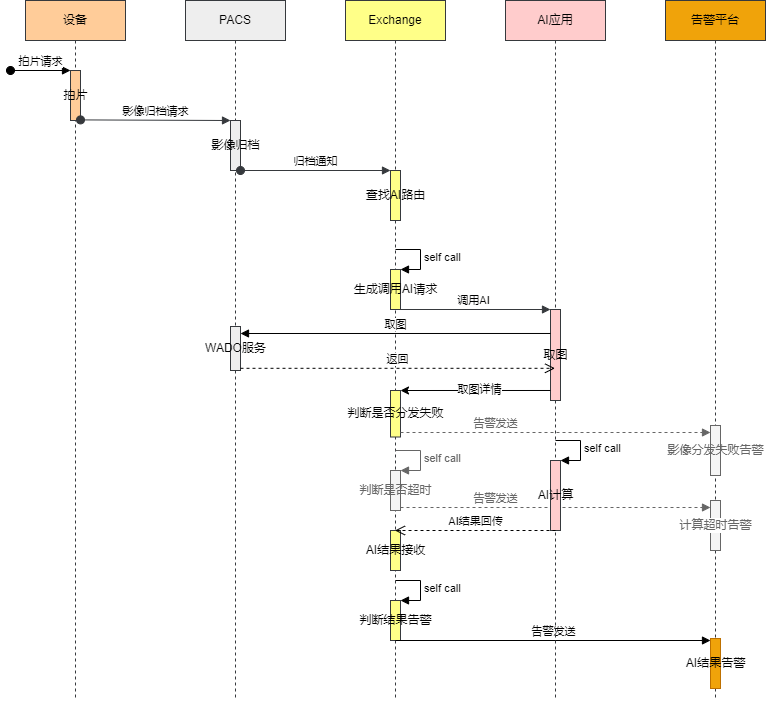

The diagram above was exported from draw.io. Its source (the exported page's mxGraphModel, read from the mxfile embedded in the PNG):
<mxGraphModel dx="830" dy="422" grid="1" gridSize="10" guides="1" tooltips="1" connect="1" arrows="1" fold="1" page="1" pageScale="1" pageWidth="1169" pageHeight="827" math="0" shadow="0">
  <root>
    <mxCell id="0" />
    <mxCell id="1" parent="0" />
    <mxCell id="fTsOIDBZWbof6adspIxP-32" value="告警发送" style="html=1;verticalAlign=bottom;endArrow=block;fontColor=#666666;entryX=0;entryY=0.16;entryDx=0;entryDy=0;entryPerimeter=0;fillColor=#f5f5f5;strokeColor=#666666;dashed=1;" parent="1" edge="1">
      <mxGeometry x="-0.3871" width="80" relative="1" as="geometry">
        <mxPoint x="455" y="547" as="sourcePoint" />
        <mxPoint x="765" y="547" as="targetPoint" />
        <mxPoint as="offset" />
      </mxGeometry>
    </mxCell>
    <mxCell id="aBzcKglwRIKpx2y4zCKN-1" value="设备" style="shape=umlLifeline;perimeter=lifelinePerimeter;whiteSpace=wrap;html=1;container=1;collapsible=0;recursiveResize=0;outlineConnect=0;fillColor=#ffcc99;strokeColor=#36393d;" parent="1" vertex="1">
      <mxGeometry x="80" y="40" width="100" height="700" as="geometry" />
    </mxCell>
    <mxCell id="aBzcKglwRIKpx2y4zCKN-8" value="拍片" style="html=1;points=[];perimeter=orthogonalPerimeter;fillColor=#ffcc99;strokeColor=#36393d;" parent="aBzcKglwRIKpx2y4zCKN-1" vertex="1">
      <mxGeometry x="45" y="70" width="10" height="50" as="geometry" />
    </mxCell>
    <mxCell id="aBzcKglwRIKpx2y4zCKN-9" value="拍片请求" style="html=1;verticalAlign=bottom;startArrow=oval;endArrow=block;startSize=8;rounded=0;" parent="aBzcKglwRIKpx2y4zCKN-1" target="aBzcKglwRIKpx2y4zCKN-8" edge="1">
      <mxGeometry relative="1" as="geometry">
        <mxPoint x="-15" y="70" as="sourcePoint" />
      </mxGeometry>
    </mxCell>
    <mxCell id="aBzcKglwRIKpx2y4zCKN-3" value="PACS" style="shape=umlLifeline;perimeter=lifelinePerimeter;whiteSpace=wrap;html=1;container=1;collapsible=0;recursiveResize=0;outlineConnect=0;fillColor=#eeeeee;strokeColor=#36393d;" parent="1" vertex="1">
      <mxGeometry x="240" y="40" width="100" height="700" as="geometry" />
    </mxCell>
    <mxCell id="aBzcKglwRIKpx2y4zCKN-10" value="影像归档" style="html=1;points=[];perimeter=orthogonalPerimeter;fillColor=#eeeeee;strokeColor=#36393d;" parent="aBzcKglwRIKpx2y4zCKN-3" vertex="1">
      <mxGeometry x="45" y="120" width="10" height="50" as="geometry" />
    </mxCell>
    <mxCell id="aBzcKglwRIKpx2y4zCKN-21" value="WADO服务" style="html=1;points=[];perimeter=orthogonalPerimeter;fillColor=#eeeeee;strokeColor=#36393d;" parent="aBzcKglwRIKpx2y4zCKN-3" vertex="1">
      <mxGeometry x="45" y="326" width="10" height="44" as="geometry" />
    </mxCell>
    <mxCell id="aBzcKglwRIKpx2y4zCKN-4" value="Exchange" style="shape=umlLifeline;perimeter=lifelinePerimeter;whiteSpace=wrap;html=1;container=1;collapsible=0;recursiveResize=0;outlineConnect=0;fillColor=#ffff88;strokeColor=#36393d;" parent="1" vertex="1">
      <mxGeometry x="400" y="40" width="100" height="700" as="geometry" />
    </mxCell>
    <mxCell id="aBzcKglwRIKpx2y4zCKN-12" value="查找AI路由" style="html=1;points=[];perimeter=orthogonalPerimeter;fillColor=#ffff88;strokeColor=#36393d;" parent="aBzcKglwRIKpx2y4zCKN-4" vertex="1">
      <mxGeometry x="45" y="170" width="10" height="50" as="geometry" />
    </mxCell>
    <mxCell id="aBzcKglwRIKpx2y4zCKN-36" value="生成调用AI请求" style="html=1;points=[];perimeter=orthogonalPerimeter;fillColor=#ffff88;strokeColor=#36393d;" parent="aBzcKglwRIKpx2y4zCKN-4" vertex="1">
      <mxGeometry x="45" y="269" width="10" height="40" as="geometry" />
    </mxCell>
    <mxCell id="aBzcKglwRIKpx2y4zCKN-37" value="self call" style="edgeStyle=orthogonalEdgeStyle;html=1;align=left;spacingLeft=2;endArrow=block;rounded=0;entryX=1;entryY=0;" parent="aBzcKglwRIKpx2y4zCKN-4" target="aBzcKglwRIKpx2y4zCKN-36" edge="1">
      <mxGeometry relative="1" as="geometry">
        <mxPoint x="50" y="249" as="sourcePoint" />
        <Array as="points">
          <mxPoint x="75" y="249" />
        </Array>
      </mxGeometry>
    </mxCell>
    <mxCell id="aBzcKglwRIKpx2y4zCKN-43" value="AI结果接收" style="html=1;points=[];perimeter=orthogonalPerimeter;fillColor=#ffff88;strokeColor=#36393d;" parent="aBzcKglwRIKpx2y4zCKN-4" vertex="1">
      <mxGeometry x="45" y="530" width="10" height="40" as="geometry" />
    </mxCell>
    <mxCell id="fTsOIDBZWbof6adspIxP-12" value="判断结果告警" style="html=1;points=[];perimeter=orthogonalPerimeter;fillColor=#ffff88;strokeColor=#36393d;" parent="aBzcKglwRIKpx2y4zCKN-4" vertex="1">
      <mxGeometry x="45" y="600" width="10" height="40" as="geometry" />
    </mxCell>
    <mxCell id="fTsOIDBZWbof6adspIxP-13" value="self call" style="edgeStyle=orthogonalEdgeStyle;html=1;align=left;spacingLeft=2;endArrow=block;rounded=0;entryX=1;entryY=0;" parent="aBzcKglwRIKpx2y4zCKN-4" target="fTsOIDBZWbof6adspIxP-12" edge="1">
      <mxGeometry relative="1" as="geometry">
        <mxPoint x="50" y="580" as="sourcePoint" />
        <Array as="points">
          <mxPoint x="75" y="580" />
        </Array>
      </mxGeometry>
    </mxCell>
    <mxCell id="fTsOIDBZWbof6adspIxP-16" value="告警发送" style="html=1;verticalAlign=bottom;endArrow=block;entryX=0;entryY=0.04;entryDx=0;entryDy=0;entryPerimeter=0;" parent="aBzcKglwRIKpx2y4zCKN-4" target="fTsOIDBZWbof6adspIxP-17" edge="1">
      <mxGeometry width="80" relative="1" as="geometry">
        <mxPoint x="50" y="640" as="sourcePoint" />
        <mxPoint x="130" y="640" as="targetPoint" />
      </mxGeometry>
    </mxCell>
    <mxCell id="fTsOIDBZWbof6adspIxP-22" value="&lt;font color=&quot;#000000&quot;&gt;判断是否分发失败&lt;/font&gt;" style="html=1;points=[];perimeter=orthogonalPerimeter;fontColor=#666666;strokeColor=#36393D;fillColor=#FFFF88;" parent="aBzcKglwRIKpx2y4zCKN-4" vertex="1">
      <mxGeometry x="45" y="390" width="10" height="46.5" as="geometry" />
    </mxCell>
    <mxCell id="fTsOIDBZWbof6adspIxP-29" value="判断是否超时" style="html=1;points=[];perimeter=orthogonalPerimeter;fillColor=#f5f5f5;strokeColor=#666666;fontColor=#666666;" parent="aBzcKglwRIKpx2y4zCKN-4" vertex="1">
      <mxGeometry x="45" y="470" width="10" height="40" as="geometry" />
    </mxCell>
    <mxCell id="fTsOIDBZWbof6adspIxP-30" value="self call" style="edgeStyle=orthogonalEdgeStyle;html=1;align=left;spacingLeft=2;endArrow=block;rounded=0;entryX=1;entryY=0;fontColor=#666666;fillColor=#f5f5f5;strokeColor=#666666;" parent="aBzcKglwRIKpx2y4zCKN-4" target="fTsOIDBZWbof6adspIxP-29" edge="1">
      <mxGeometry relative="1" as="geometry">
        <mxPoint x="50" y="450" as="sourcePoint" />
        <Array as="points">
          <mxPoint x="75" y="450" />
        </Array>
      </mxGeometry>
    </mxCell>
    <mxCell id="fTsOIDBZWbof6adspIxP-24" value="告警发送" style="html=1;verticalAlign=bottom;endArrow=block;fontColor=#666666;entryX=0;entryY=0.16;entryDx=0;entryDy=0;entryPerimeter=0;fillColor=#f5f5f5;strokeColor=#666666;dashed=1;" parent="aBzcKglwRIKpx2y4zCKN-4" edge="1">
      <mxGeometry x="-0.3871" width="80" relative="1" as="geometry">
        <mxPoint x="55" y="432" as="sourcePoint" />
        <mxPoint x="365" y="432" as="targetPoint" />
        <mxPoint as="offset" />
      </mxGeometry>
    </mxCell>
    <mxCell id="aBzcKglwRIKpx2y4zCKN-5" value="AI应用" style="shape=umlLifeline;perimeter=lifelinePerimeter;whiteSpace=wrap;html=1;container=1;collapsible=0;recursiveResize=0;outlineConnect=0;fillColor=#ffcccc;strokeColor=#36393d;" parent="1" vertex="1">
      <mxGeometry x="560" y="40" width="100" height="700" as="geometry" />
    </mxCell>
    <mxCell id="aBzcKglwRIKpx2y4zCKN-38" value="AI计算" style="html=1;points=[];perimeter=orthogonalPerimeter;fillColor=#ffcccc;strokeColor=#36393d;" parent="aBzcKglwRIKpx2y4zCKN-5" vertex="1">
      <mxGeometry x="45" y="460" width="10" height="70" as="geometry" />
    </mxCell>
    <mxCell id="aBzcKglwRIKpx2y4zCKN-39" value="self call" style="edgeStyle=orthogonalEdgeStyle;html=1;align=left;spacingLeft=2;endArrow=block;rounded=0;entryX=1;entryY=0;" parent="aBzcKglwRIKpx2y4zCKN-5" target="aBzcKglwRIKpx2y4zCKN-38" edge="1">
      <mxGeometry relative="1" as="geometry">
        <mxPoint x="50" y="440" as="sourcePoint" />
        <Array as="points">
          <mxPoint x="75" y="440" />
        </Array>
      </mxGeometry>
    </mxCell>
    <mxCell id="aBzcKglwRIKpx2y4zCKN-18" value="取图" style="html=1;points=[];perimeter=orthogonalPerimeter;fillColor=#ffcccc;strokeColor=#36393d;" parent="aBzcKglwRIKpx2y4zCKN-5" vertex="1">
      <mxGeometry x="45" y="309" width="10" height="91" as="geometry" />
    </mxCell>
    <mxCell id="aBzcKglwRIKpx2y4zCKN-11" value="影像归档请求" style="html=1;verticalAlign=bottom;startArrow=oval;endArrow=block;startSize=8;rounded=0;exitX=1;exitY=0.988;exitDx=0;exitDy=0;exitPerimeter=0;fillColor=#ffcc99;strokeColor=#36393d;" parent="1" source="aBzcKglwRIKpx2y4zCKN-8" target="aBzcKglwRIKpx2y4zCKN-10" edge="1">
      <mxGeometry relative="1" as="geometry">
        <mxPoint x="225" y="190" as="sourcePoint" />
      </mxGeometry>
    </mxCell>
    <mxCell id="aBzcKglwRIKpx2y4zCKN-13" value="归档通知" style="html=1;verticalAlign=bottom;startArrow=oval;endArrow=block;startSize=8;rounded=0;exitX=1;exitY=1;exitDx=0;exitDy=0;exitPerimeter=0;fillColor=#eeeeee;strokeColor=#36393d;" parent="1" source="aBzcKglwRIKpx2y4zCKN-10" target="aBzcKglwRIKpx2y4zCKN-12" edge="1">
      <mxGeometry relative="1" as="geometry">
        <mxPoint x="385" y="269" as="sourcePoint" />
      </mxGeometry>
    </mxCell>
    <mxCell id="aBzcKglwRIKpx2y4zCKN-19" value="调用AI" style="html=1;verticalAlign=bottom;endArrow=block;entryX=0;entryY=0;rounded=0;fillColor=#ffff88;strokeColor=#36393d;" parent="1" source="aBzcKglwRIKpx2y4zCKN-4" target="aBzcKglwRIKpx2y4zCKN-18" edge="1">
      <mxGeometry relative="1" as="geometry">
        <mxPoint x="535" y="349" as="sourcePoint" />
      </mxGeometry>
    </mxCell>
    <mxCell id="aBzcKglwRIKpx2y4zCKN-22" value="取图" style="html=1;verticalAlign=bottom;endArrow=block;entryX=1;entryY=0;rounded=0;exitX=0;exitY=0.153;exitDx=0;exitDy=0;exitPerimeter=0;" parent="1" edge="1">
      <mxGeometry relative="1" as="geometry">
        <mxPoint x="605" y="372.98299999999995" as="sourcePoint" />
        <mxPoint x="295" y="373" as="targetPoint" />
      </mxGeometry>
    </mxCell>
    <mxCell id="aBzcKglwRIKpx2y4zCKN-23" value="返回" style="html=1;verticalAlign=bottom;endArrow=open;dashed=1;endSize=8;exitX=1;exitY=0.95;rounded=0;" parent="1" source="aBzcKglwRIKpx2y4zCKN-21" target="aBzcKglwRIKpx2y4zCKN-5" edge="1">
      <mxGeometry relative="1" as="geometry">
        <mxPoint x="355" y="417" as="targetPoint" />
      </mxGeometry>
    </mxCell>
    <mxCell id="aBzcKglwRIKpx2y4zCKN-40" value="AI结果回传" style="html=1;verticalAlign=bottom;endArrow=open;dashed=1;endSize=8;rounded=0;" parent="1" edge="1">
      <mxGeometry relative="1" as="geometry">
        <mxPoint x="610" y="570" as="sourcePoint" />
        <mxPoint x="449.5" y="570" as="targetPoint" />
      </mxGeometry>
    </mxCell>
    <mxCell id="fTsOIDBZWbof6adspIxP-3" value="告警平台" style="shape=umlLifeline;perimeter=lifelinePerimeter;whiteSpace=wrap;html=1;container=1;collapsible=0;recursiveResize=0;outlineConnect=0;fillColor=#f0a30a;strokeColor=#36393D;" parent="1" vertex="1">
      <mxGeometry x="720" y="40" width="100" height="700" as="geometry" />
    </mxCell>
    <mxCell id="fTsOIDBZWbof6adspIxP-17" value="AI结果告警" style="html=1;points=[];perimeter=orthogonalPerimeter;fillColor=#f0a30a;strokeColor=#BD7000;" parent="fTsOIDBZWbof6adspIxP-3" vertex="1">
      <mxGeometry x="45" y="638" width="10" height="50" as="geometry" />
    </mxCell>
    <mxCell id="fTsOIDBZWbof6adspIxP-25" value="影像分发失败告警" style="html=1;points=[];perimeter=orthogonalPerimeter;fillColor=#f5f5f5;strokeColor=#666666;fontColor=#666666;" parent="fTsOIDBZWbof6adspIxP-3" vertex="1">
      <mxGeometry x="45" y="425" width="10" height="50" as="geometry" />
    </mxCell>
    <mxCell id="fTsOIDBZWbof6adspIxP-33" value="计算超时告警" style="html=1;points=[];perimeter=orthogonalPerimeter;fillColor=#f5f5f5;strokeColor=#666666;labelBackgroundColor=#ffffff;fontColor=#666666;" parent="1" vertex="1">
      <mxGeometry x="765" y="540" width="10" height="50" as="geometry" />
    </mxCell>
    <mxCell id="YenzdfiQoEv1p0GWEMWk-4" value="" style="endArrow=classic;html=1;exitX=-0.01;exitY=0.89;exitDx=0;exitDy=0;exitPerimeter=0;" parent="1" source="aBzcKglwRIKpx2y4zCKN-18" target="fTsOIDBZWbof6adspIxP-22" edge="1">
      <mxGeometry width="50" height="50" relative="1" as="geometry">
        <mxPoint x="605" y="431" as="sourcePoint" />
        <mxPoint x="540" y="420" as="targetPoint" />
      </mxGeometry>
    </mxCell>
    <mxCell id="YenzdfiQoEv1p0GWEMWk-5" value="取图详情" style="edgeLabel;html=1;align=center;verticalAlign=middle;resizable=0;points=[];" parent="YenzdfiQoEv1p0GWEMWk-4" vertex="1" connectable="0">
      <mxGeometry x="-0.0567" y="-1" relative="1" as="geometry">
        <mxPoint as="offset" />
      </mxGeometry>
    </mxCell>
  </root>
</mxGraphModel>